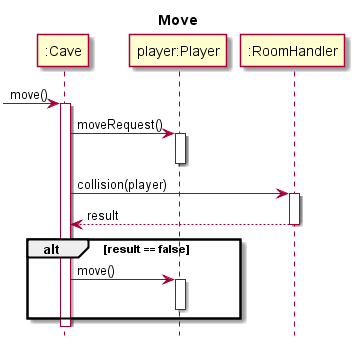

The diagram above was rendered by PlantUML. Its source (embedded in the PNG):
@startuml
hide footbox
title Move

participant ":Cave" as cave
participant "player:Player" as player
participant ":RoomHandler" as rh

[->cave : move()
activate cave

cave -> player : moveRequest()
activate player
deactivate player

cave -> rh : collision(player)
activate rh


rh --> cave : result
deactivate rh

alt result == false
	cave -> player : move()
	activate player
	deactivate player
end 


@enduml